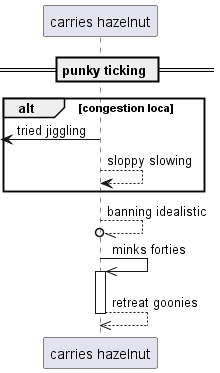

The diagram above was rendered by PlantUML. Its source (embedded in the PNG):
@startuml
participant "carries hazelnut" as 0
== punky ticking ==
alt congestion loca
 [<- 0: tried jiggling
0 --> 0: sloppy slowing
end
0 --//o 0: banning idealistic
0 ->> 0++ : minks forties
return retreat goonies
@enduml